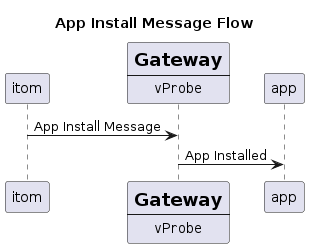

The diagram above was rendered by PlantUML. Its source (embedded in the PNG):
@startuml app_install_flow

title App Install Message Flow

participant itom
participant Gateway [
    =Gateway
    ----
    ""vProbe""
]

itom -> Gateway: App Install Message
Gateway -> app: App Installed

@enduml